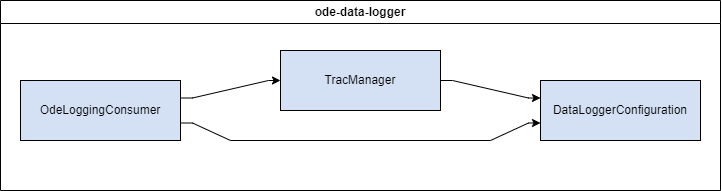

The diagram above was exported from draw.io. Its source (the exported page's mxGraphModel, read from the mxfile embedded in the PNG):
<mxGraphModel dx="1328" dy="1754" grid="1" gridSize="10" guides="1" tooltips="1" connect="1" arrows="1" fold="1" page="1" pageScale="1" pageWidth="827" pageHeight="1169" math="0" shadow="0">
  <root>
    <mxCell id="WIyWlLk6GJQsqaUBKTNV-0" />
    <mxCell id="WIyWlLk6GJQsqaUBKTNV-1" parent="WIyWlLk6GJQsqaUBKTNV-0" />
    <mxCell id="DR_WjZrev5LTQAYEtIf2-2" style="edgeStyle=orthogonalEdgeStyle;rounded=0;orthogonalLoop=1;jettySize=auto;html=1;noEdgeStyle=1;orthogonal=1;" edge="1" parent="WIyWlLk6GJQsqaUBKTNV-1" source="Jr42eCUc6g5V1k2Y49N9-2" target="DR_WjZrev5LTQAYEtIf2-0">
      <mxGeometry relative="1" as="geometry">
        <Array as="points">
          <mxPoint x="172" y="47.5" />
          <mxPoint x="248" y="30" />
        </Array>
      </mxGeometry>
    </mxCell>
    <mxCell id="DR_WjZrev5LTQAYEtIf2-3" style="edgeStyle=orthogonalEdgeStyle;rounded=0;orthogonalLoop=1;jettySize=auto;html=1;noEdgeStyle=1;orthogonal=1;" edge="1" parent="WIyWlLk6GJQsqaUBKTNV-1" source="Jr42eCUc6g5V1k2Y49N9-2" target="DR_WjZrev5LTQAYEtIf2-1">
      <mxGeometry relative="1" as="geometry">
        <Array as="points">
          <mxPoint x="172" y="72.5" />
          <mxPoint x="210" y="90" />
          <mxPoint x="470" y="90" />
          <mxPoint x="508" y="72.5" />
        </Array>
      </mxGeometry>
    </mxCell>
    <mxCell id="Jr42eCUc6g5V1k2Y49N9-2" value="OdeLoggingConsumer" style="rounded=0;whiteSpace=wrap;html=1;fillColor=#D4E1F5;container=0;" parent="WIyWlLk6GJQsqaUBKTNV-1" vertex="1">
      <mxGeometry y="30" width="160" height="60" as="geometry" />
    </mxCell>
    <mxCell id="DR_WjZrev5LTQAYEtIf2-4" style="edgeStyle=orthogonalEdgeStyle;rounded=0;orthogonalLoop=1;jettySize=auto;html=1;noEdgeStyle=1;orthogonal=1;" edge="1" parent="WIyWlLk6GJQsqaUBKTNV-1" source="DR_WjZrev5LTQAYEtIf2-0" target="DR_WjZrev5LTQAYEtIf2-1">
      <mxGeometry relative="1" as="geometry">
        <Array as="points">
          <mxPoint x="432" y="30" />
          <mxPoint x="508" y="47.5" />
        </Array>
      </mxGeometry>
    </mxCell>
    <mxCell id="DR_WjZrev5LTQAYEtIf2-0" value="TracManager" style="rounded=0;whiteSpace=wrap;html=1;fillColor=#D4E1F5;container=0;" vertex="1" parent="WIyWlLk6GJQsqaUBKTNV-1">
      <mxGeometry x="260" width="160" height="60" as="geometry" />
    </mxCell>
    <mxCell id="DR_WjZrev5LTQAYEtIf2-1" value="DataLoggerConfiguration" style="rounded=0;whiteSpace=wrap;html=1;fillColor=#D4E1F5;container=0;" vertex="1" parent="WIyWlLk6GJQsqaUBKTNV-1">
      <mxGeometry x="520" y="30" width="160" height="60" as="geometry" />
    </mxCell>
    <mxCell id="DR_WjZrev5LTQAYEtIf2-5" value="ode-data-logger" style="swimlane;whiteSpace=wrap;html=1;" vertex="1" parent="WIyWlLk6GJQsqaUBKTNV-1">
      <mxGeometry x="-20" y="-50" width="720" height="190" as="geometry" />
    </mxCell>
  </root>
</mxGraphModel>